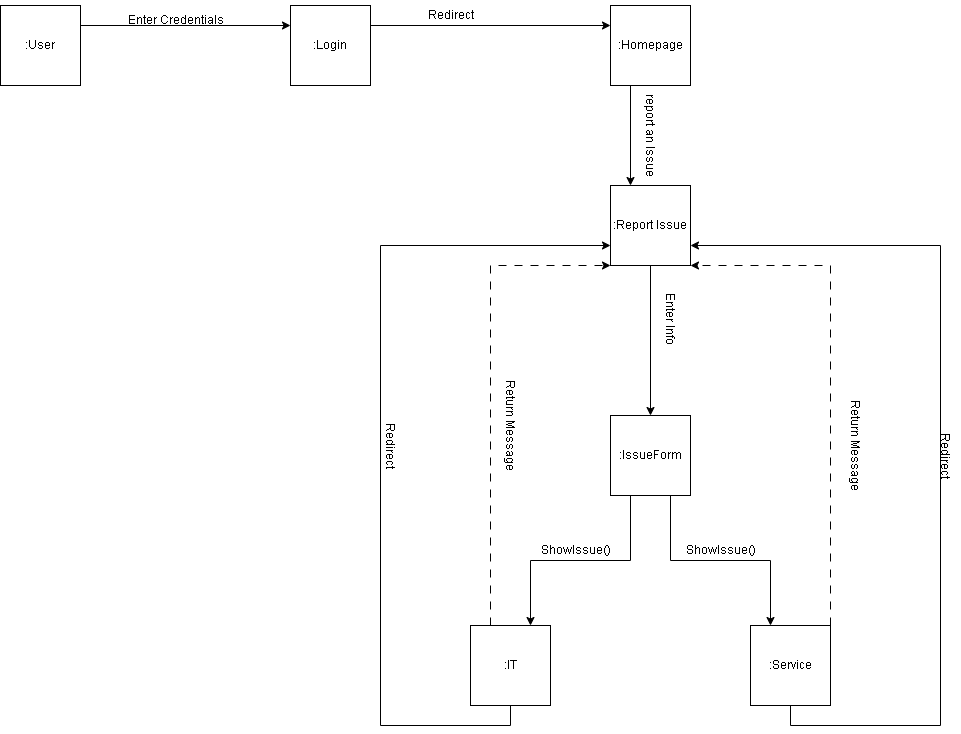

The diagram above was exported from draw.io. Its source (the exported page's mxGraphModel, read from the mxfile embedded in the PNG):
<mxGraphModel dx="1009" dy="542" grid="1" gridSize="10" guides="1" tooltips="1" connect="1" arrows="1" fold="1" page="1" pageScale="1" pageWidth="850" pageHeight="1100" math="0" shadow="0">
  <root>
    <mxCell id="0" />
    <mxCell id="1" parent="0" />
    <mxCell id="n9Us7ZuUqtteKTswHWMX-7" style="edgeStyle=orthogonalEdgeStyle;rounded=0;orthogonalLoop=1;jettySize=auto;html=1;exitX=1;exitY=0.25;exitDx=0;exitDy=0;entryX=0;entryY=0.25;entryDx=0;entryDy=0;" parent="1" source="n9Us7ZuUqtteKTswHWMX-1" target="n9Us7ZuUqtteKTswHWMX-2" edge="1">
      <mxGeometry relative="1" as="geometry" />
    </mxCell>
    <mxCell id="n9Us7ZuUqtteKTswHWMX-1" value=":User" style="whiteSpace=wrap;html=1;aspect=fixed;" parent="1" vertex="1">
      <mxGeometry x="30" y="220" width="80" height="80" as="geometry" />
    </mxCell>
    <mxCell id="n9Us7ZuUqtteKTswHWMX-8" style="edgeStyle=orthogonalEdgeStyle;rounded=0;orthogonalLoop=1;jettySize=auto;html=1;exitX=1;exitY=0.25;exitDx=0;exitDy=0;entryX=0;entryY=0.25;entryDx=0;entryDy=0;" parent="1" source="n9Us7ZuUqtteKTswHWMX-2" target="n9Us7ZuUqtteKTswHWMX-3" edge="1">
      <mxGeometry relative="1" as="geometry" />
    </mxCell>
    <mxCell id="n9Us7ZuUqtteKTswHWMX-2" value=":Login" style="whiteSpace=wrap;html=1;aspect=fixed;" parent="1" vertex="1">
      <mxGeometry x="320" y="220" width="80" height="80" as="geometry" />
    </mxCell>
    <mxCell id="n9Us7ZuUqtteKTswHWMX-9" style="edgeStyle=orthogonalEdgeStyle;rounded=0;orthogonalLoop=1;jettySize=auto;html=1;exitX=0.25;exitY=1;exitDx=0;exitDy=0;entryX=0.25;entryY=0;entryDx=0;entryDy=0;" parent="1" source="n9Us7ZuUqtteKTswHWMX-3" target="n9Us7ZuUqtteKTswHWMX-4" edge="1">
      <mxGeometry relative="1" as="geometry" />
    </mxCell>
    <mxCell id="n9Us7ZuUqtteKTswHWMX-3" value=":Homepage" style="whiteSpace=wrap;html=1;aspect=fixed;" parent="1" vertex="1">
      <mxGeometry x="640" y="220" width="80" height="80" as="geometry" />
    </mxCell>
    <mxCell id="n9Us7ZuUqtteKTswHWMX-13" style="edgeStyle=orthogonalEdgeStyle;rounded=0;orthogonalLoop=1;jettySize=auto;html=1;exitX=0.5;exitY=1;exitDx=0;exitDy=0;entryX=0.5;entryY=0;entryDx=0;entryDy=0;" parent="1" source="n9Us7ZuUqtteKTswHWMX-4" target="n9Us7ZuUqtteKTswHWMX-12" edge="1">
      <mxGeometry relative="1" as="geometry" />
    </mxCell>
    <mxCell id="n9Us7ZuUqtteKTswHWMX-4" value=":Report Issue" style="whiteSpace=wrap;html=1;aspect=fixed;" parent="1" vertex="1">
      <mxGeometry x="640" y="400" width="80" height="80" as="geometry" />
    </mxCell>
    <mxCell id="n9Us7ZuUqtteKTswHWMX-25" style="edgeStyle=orthogonalEdgeStyle;rounded=0;orthogonalLoop=1;jettySize=auto;html=1;exitX=0.5;exitY=1;exitDx=0;exitDy=0;entryX=0;entryY=0.75;entryDx=0;entryDy=0;" parent="1" source="n9Us7ZuUqtteKTswHWMX-5" target="n9Us7ZuUqtteKTswHWMX-4" edge="1">
      <mxGeometry relative="1" as="geometry">
        <Array as="points">
          <mxPoint x="540" y="940" />
          <mxPoint x="410" y="940" />
          <mxPoint x="410" y="460" />
        </Array>
      </mxGeometry>
    </mxCell>
    <mxCell id="n9Us7ZuUqtteKTswHWMX-29" style="edgeStyle=orthogonalEdgeStyle;rounded=0;orthogonalLoop=1;jettySize=auto;html=1;exitX=0.25;exitY=0;exitDx=0;exitDy=0;entryX=0;entryY=1;entryDx=0;entryDy=0;dashed=1;dashPattern=8 8;" parent="1" source="n9Us7ZuUqtteKTswHWMX-5" target="n9Us7ZuUqtteKTswHWMX-4" edge="1">
      <mxGeometry relative="1" as="geometry">
        <Array as="points">
          <mxPoint x="520" y="480" />
        </Array>
      </mxGeometry>
    </mxCell>
    <mxCell id="n9Us7ZuUqtteKTswHWMX-5" value=":IT" style="whiteSpace=wrap;html=1;aspect=fixed;" parent="1" vertex="1">
      <mxGeometry x="500" y="840" width="80" height="80" as="geometry" />
    </mxCell>
    <mxCell id="n9Us7ZuUqtteKTswHWMX-26" style="edgeStyle=orthogonalEdgeStyle;rounded=0;orthogonalLoop=1;jettySize=auto;html=1;exitX=0.5;exitY=1;exitDx=0;exitDy=0;entryX=1;entryY=0.75;entryDx=0;entryDy=0;" parent="1" source="n9Us7ZuUqtteKTswHWMX-6" target="n9Us7ZuUqtteKTswHWMX-4" edge="1">
      <mxGeometry relative="1" as="geometry">
        <Array as="points">
          <mxPoint x="820" y="940" />
          <mxPoint x="970" y="940" />
          <mxPoint x="970" y="460" />
        </Array>
      </mxGeometry>
    </mxCell>
    <mxCell id="n9Us7ZuUqtteKTswHWMX-30" style="edgeStyle=orthogonalEdgeStyle;rounded=0;orthogonalLoop=1;jettySize=auto;html=1;exitX=1;exitY=0;exitDx=0;exitDy=0;entryX=1;entryY=1;entryDx=0;entryDy=0;dashed=1;dashPattern=8 8;" parent="1" source="n9Us7ZuUqtteKTswHWMX-6" target="n9Us7ZuUqtteKTswHWMX-4" edge="1">
      <mxGeometry relative="1" as="geometry">
        <Array as="points">
          <mxPoint x="860" y="480" />
        </Array>
      </mxGeometry>
    </mxCell>
    <mxCell id="n9Us7ZuUqtteKTswHWMX-6" value=":Service" style="whiteSpace=wrap;html=1;aspect=fixed;" parent="1" vertex="1">
      <mxGeometry x="780" y="840" width="80" height="80" as="geometry" />
    </mxCell>
    <mxCell id="n9Us7ZuUqtteKTswHWMX-14" style="edgeStyle=orthogonalEdgeStyle;rounded=0;orthogonalLoop=1;jettySize=auto;html=1;exitX=0.25;exitY=1;exitDx=0;exitDy=0;entryX=0.75;entryY=0;entryDx=0;entryDy=0;" parent="1" source="n9Us7ZuUqtteKTswHWMX-12" target="n9Us7ZuUqtteKTswHWMX-5" edge="1">
      <mxGeometry relative="1" as="geometry" />
    </mxCell>
    <mxCell id="n9Us7ZuUqtteKTswHWMX-15" style="edgeStyle=orthogonalEdgeStyle;rounded=0;orthogonalLoop=1;jettySize=auto;html=1;exitX=0.75;exitY=1;exitDx=0;exitDy=0;entryX=0.25;entryY=0;entryDx=0;entryDy=0;" parent="1" source="n9Us7ZuUqtteKTswHWMX-12" target="n9Us7ZuUqtteKTswHWMX-6" edge="1">
      <mxGeometry relative="1" as="geometry" />
    </mxCell>
    <mxCell id="n9Us7ZuUqtteKTswHWMX-12" value=":IssueForm" style="whiteSpace=wrap;html=1;aspect=fixed;" parent="1" vertex="1">
      <mxGeometry x="640" y="630" width="80" height="80" as="geometry" />
    </mxCell>
    <mxCell id="n9Us7ZuUqtteKTswHWMX-17" value="Enter Credentials" style="text;html=1;align=center;verticalAlign=middle;resizable=0;points=[];autosize=1;strokeColor=none;fillColor=none;" parent="1" vertex="1">
      <mxGeometry x="150" y="220" width="110" height="30" as="geometry" />
    </mxCell>
    <mxCell id="n9Us7ZuUqtteKTswHWMX-19" value="Redirect" style="text;html=1;align=center;verticalAlign=middle;resizable=0;points=[];autosize=1;strokeColor=none;fillColor=none;" parent="1" vertex="1">
      <mxGeometry x="445" y="215" width="70" height="30" as="geometry" />
    </mxCell>
    <mxCell id="n9Us7ZuUqtteKTswHWMX-21" value="report an Issue" style="text;html=1;align=center;verticalAlign=middle;resizable=0;points=[];autosize=1;strokeColor=none;fillColor=none;rotation=90;" parent="1" vertex="1">
      <mxGeometry x="630" y="335" width="100" height="30" as="geometry" />
    </mxCell>
    <mxCell id="n9Us7ZuUqtteKTswHWMX-22" value="Enter Info&amp;nbsp;" style="text;html=1;align=center;verticalAlign=middle;resizable=0;points=[];autosize=1;strokeColor=none;fillColor=none;rotation=90;" parent="1" vertex="1">
      <mxGeometry x="660" y="520" width="80" height="30" as="geometry" />
    </mxCell>
    <mxCell id="n9Us7ZuUqtteKTswHWMX-23" value="ShowIssue()" style="text;html=1;align=center;verticalAlign=middle;resizable=0;points=[];autosize=1;strokeColor=none;fillColor=none;" parent="1" vertex="1">
      <mxGeometry x="705" y="750" width="90" height="30" as="geometry" />
    </mxCell>
    <mxCell id="n9Us7ZuUqtteKTswHWMX-24" value="ShowIssue()" style="text;html=1;align=center;verticalAlign=middle;resizable=0;points=[];autosize=1;strokeColor=none;fillColor=none;" parent="1" vertex="1">
      <mxGeometry x="560" y="750" width="90" height="30" as="geometry" />
    </mxCell>
    <mxCell id="n9Us7ZuUqtteKTswHWMX-27" value="Redirect" style="text;html=1;align=center;verticalAlign=middle;resizable=0;points=[];autosize=1;strokeColor=none;fillColor=none;rotation=90;" parent="1" vertex="1">
      <mxGeometry x="385" y="645" width="70" height="30" as="geometry" />
    </mxCell>
    <mxCell id="n9Us7ZuUqtteKTswHWMX-28" value="Redirect" style="text;html=1;align=center;verticalAlign=middle;resizable=0;points=[];autosize=1;strokeColor=none;fillColor=none;rotation=90;" parent="1" vertex="1">
      <mxGeometry x="940" y="655" width="70" height="30" as="geometry" />
    </mxCell>
    <mxCell id="n9Us7ZuUqtteKTswHWMX-31" value="Return Message" style="text;html=1;align=center;verticalAlign=middle;resizable=0;points=[];autosize=1;strokeColor=none;fillColor=none;rotation=90;" parent="1" vertex="1">
      <mxGeometry x="830" y="645" width="110" height="30" as="geometry" />
    </mxCell>
    <mxCell id="n9Us7ZuUqtteKTswHWMX-32" value="Return Message" style="text;html=1;align=center;verticalAlign=middle;resizable=0;points=[];autosize=1;strokeColor=none;fillColor=none;rotation=90;" parent="1" vertex="1">
      <mxGeometry x="485" y="625" width="110" height="30" as="geometry" />
    </mxCell>
  </root>
</mxGraphModel>